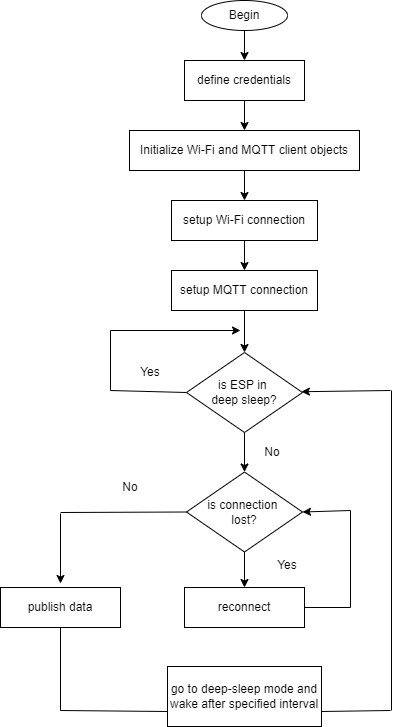

The diagram above was exported from draw.io. Its source (the exported page's mxGraphModel, read from the mxfile embedded in the PNG):
<mxGraphModel dx="862" dy="442" grid="1" gridSize="10" guides="1" tooltips="1" connect="1" arrows="1" fold="1" page="1" pageScale="1" pageWidth="827" pageHeight="1169" math="0" shadow="0">
  <root>
    <mxCell id="WIyWlLk6GJQsqaUBKTNV-0" />
    <mxCell id="WIyWlLk6GJQsqaUBKTNV-1" parent="WIyWlLk6GJQsqaUBKTNV-0" />
    <mxCell id="eniQjAe9ZpZ1v0oh9tFW-0" value="Begin" style="ellipse;whiteSpace=wrap;html=1;" vertex="1" parent="WIyWlLk6GJQsqaUBKTNV-1">
      <mxGeometry x="371" y="90" width="86" height="30" as="geometry" />
    </mxCell>
    <mxCell id="eniQjAe9ZpZ1v0oh9tFW-1" value="define credentials" style="rounded=0;whiteSpace=wrap;html=1;" vertex="1" parent="WIyWlLk6GJQsqaUBKTNV-1">
      <mxGeometry x="354" y="150" width="120" height="40" as="geometry" />
    </mxCell>
    <mxCell id="eniQjAe9ZpZ1v0oh9tFW-2" value="Initialize Wi-Fi and MQTT client objects" style="rounded=0;whiteSpace=wrap;html=1;" vertex="1" parent="WIyWlLk6GJQsqaUBKTNV-1">
      <mxGeometry x="299" y="220" width="230" height="40" as="geometry" />
    </mxCell>
    <mxCell id="eniQjAe9ZpZ1v0oh9tFW-3" value="setup Wi-Fi connection" style="rounded=0;whiteSpace=wrap;html=1;" vertex="1" parent="WIyWlLk6GJQsqaUBKTNV-1">
      <mxGeometry x="341" y="290" width="146" height="40" as="geometry" />
    </mxCell>
    <mxCell id="eniQjAe9ZpZ1v0oh9tFW-4" value="setup MQTT connection" style="rounded=0;whiteSpace=wrap;html=1;" vertex="1" parent="WIyWlLk6GJQsqaUBKTNV-1">
      <mxGeometry x="341" y="360" width="146" height="40" as="geometry" />
    </mxCell>
    <mxCell id="eniQjAe9ZpZ1v0oh9tFW-5" value="is ESP in &lt;br&gt;deep sleep?" style="rhombus;whiteSpace=wrap;html=1;" vertex="1" parent="WIyWlLk6GJQsqaUBKTNV-1">
      <mxGeometry x="356" y="442" width="116" height="80" as="geometry" />
    </mxCell>
    <mxCell id="eniQjAe9ZpZ1v0oh9tFW-6" value="is connection &lt;br&gt;lost?" style="rhombus;whiteSpace=wrap;html=1;" vertex="1" parent="WIyWlLk6GJQsqaUBKTNV-1">
      <mxGeometry x="356" y="561.5" width="116" height="80" as="geometry" />
    </mxCell>
    <mxCell id="eniQjAe9ZpZ1v0oh9tFW-7" value="reconnect" style="rounded=0;whiteSpace=wrap;html=1;" vertex="1" parent="WIyWlLk6GJQsqaUBKTNV-1">
      <mxGeometry x="354" y="677" width="120" height="40" as="geometry" />
    </mxCell>
    <mxCell id="eniQjAe9ZpZ1v0oh9tFW-8" value="go to deep-sleep mode and wake after specified interval" style="rounded=0;whiteSpace=wrap;html=1;" vertex="1" parent="WIyWlLk6GJQsqaUBKTNV-1">
      <mxGeometry x="337" y="756" width="154" height="60" as="geometry" />
    </mxCell>
    <mxCell id="eniQjAe9ZpZ1v0oh9tFW-9" value="publish data" style="rounded=0;whiteSpace=wrap;html=1;" vertex="1" parent="WIyWlLk6GJQsqaUBKTNV-1">
      <mxGeometry x="170" y="677" width="120" height="40" as="geometry" />
    </mxCell>
    <mxCell id="eniQjAe9ZpZ1v0oh9tFW-10" value="" style="endArrow=classic;html=1;rounded=0;exitX=0.5;exitY=1;exitDx=0;exitDy=0;entryX=0.5;entryY=0;entryDx=0;entryDy=0;" edge="1" parent="WIyWlLk6GJQsqaUBKTNV-1" source="eniQjAe9ZpZ1v0oh9tFW-0" target="eniQjAe9ZpZ1v0oh9tFW-1">
      <mxGeometry width="50" height="50" relative="1" as="geometry">
        <mxPoint x="390" y="280" as="sourcePoint" />
        <mxPoint x="440" y="230" as="targetPoint" />
      </mxGeometry>
    </mxCell>
    <mxCell id="eniQjAe9ZpZ1v0oh9tFW-11" value="" style="endArrow=classic;html=1;rounded=0;exitX=0.5;exitY=1;exitDx=0;exitDy=0;entryX=0.5;entryY=0;entryDx=0;entryDy=0;" edge="1" parent="WIyWlLk6GJQsqaUBKTNV-1" source="eniQjAe9ZpZ1v0oh9tFW-1" target="eniQjAe9ZpZ1v0oh9tFW-2">
      <mxGeometry width="50" height="50" relative="1" as="geometry">
        <mxPoint x="390" y="280" as="sourcePoint" />
        <mxPoint x="440" y="230" as="targetPoint" />
      </mxGeometry>
    </mxCell>
    <mxCell id="eniQjAe9ZpZ1v0oh9tFW-12" value="" style="endArrow=classic;html=1;rounded=0;exitX=0.5;exitY=1;exitDx=0;exitDy=0;entryX=0.5;entryY=0;entryDx=0;entryDy=0;" edge="1" parent="WIyWlLk6GJQsqaUBKTNV-1" source="eniQjAe9ZpZ1v0oh9tFW-2" target="eniQjAe9ZpZ1v0oh9tFW-3">
      <mxGeometry width="50" height="50" relative="1" as="geometry">
        <mxPoint x="390" y="380" as="sourcePoint" />
        <mxPoint x="440" y="330" as="targetPoint" />
      </mxGeometry>
    </mxCell>
    <mxCell id="eniQjAe9ZpZ1v0oh9tFW-13" value="" style="endArrow=classic;html=1;rounded=0;exitX=0.5;exitY=1;exitDx=0;exitDy=0;entryX=0.5;entryY=0;entryDx=0;entryDy=0;" edge="1" parent="WIyWlLk6GJQsqaUBKTNV-1" source="eniQjAe9ZpZ1v0oh9tFW-3" target="eniQjAe9ZpZ1v0oh9tFW-4">
      <mxGeometry width="50" height="50" relative="1" as="geometry">
        <mxPoint x="390" y="380" as="sourcePoint" />
        <mxPoint x="440" y="330" as="targetPoint" />
      </mxGeometry>
    </mxCell>
    <mxCell id="eniQjAe9ZpZ1v0oh9tFW-14" value="" style="endArrow=classic;html=1;rounded=0;exitX=0.5;exitY=1;exitDx=0;exitDy=0;entryX=0.5;entryY=0;entryDx=0;entryDy=0;" edge="1" parent="WIyWlLk6GJQsqaUBKTNV-1" source="eniQjAe9ZpZ1v0oh9tFW-4" target="eniQjAe9ZpZ1v0oh9tFW-5">
      <mxGeometry width="50" height="50" relative="1" as="geometry">
        <mxPoint x="390" y="580" as="sourcePoint" />
        <mxPoint x="440" y="530" as="targetPoint" />
      </mxGeometry>
    </mxCell>
    <mxCell id="eniQjAe9ZpZ1v0oh9tFW-15" value="" style="endArrow=classic;html=1;rounded=0;exitX=0.5;exitY=1;exitDx=0;exitDy=0;entryX=0.5;entryY=0;entryDx=0;entryDy=0;" edge="1" parent="WIyWlLk6GJQsqaUBKTNV-1" source="eniQjAe9ZpZ1v0oh9tFW-5" target="eniQjAe9ZpZ1v0oh9tFW-6">
      <mxGeometry width="50" height="50" relative="1" as="geometry">
        <mxPoint x="390" y="597" as="sourcePoint" />
        <mxPoint x="440" y="547" as="targetPoint" />
      </mxGeometry>
    </mxCell>
    <mxCell id="eniQjAe9ZpZ1v0oh9tFW-18" value="No" style="text;html=1;strokeColor=none;fillColor=none;align=center;verticalAlign=middle;whiteSpace=wrap;rounded=0;" vertex="1" parent="WIyWlLk6GJQsqaUBKTNV-1">
      <mxGeometry x="412" y="527" width="60" height="30" as="geometry" />
    </mxCell>
    <mxCell id="eniQjAe9ZpZ1v0oh9tFW-19" value="" style="endArrow=classic;html=1;rounded=0;exitX=0.5;exitY=1;exitDx=0;exitDy=0;entryX=0.5;entryY=0;entryDx=0;entryDy=0;" edge="1" parent="WIyWlLk6GJQsqaUBKTNV-1" source="eniQjAe9ZpZ1v0oh9tFW-6" target="eniQjAe9ZpZ1v0oh9tFW-7">
      <mxGeometry width="50" height="50" relative="1" as="geometry">
        <mxPoint x="390" y="597" as="sourcePoint" />
        <mxPoint x="280" y="487" as="targetPoint" />
      </mxGeometry>
    </mxCell>
    <mxCell id="eniQjAe9ZpZ1v0oh9tFW-20" value="" style="endArrow=none;html=1;rounded=0;exitX=0;exitY=0.5;exitDx=0;exitDy=0;" edge="1" parent="WIyWlLk6GJQsqaUBKTNV-1" source="eniQjAe9ZpZ1v0oh9tFW-6">
      <mxGeometry width="50" height="50" relative="1" as="geometry">
        <mxPoint x="390" y="597" as="sourcePoint" />
        <mxPoint x="230" y="602" as="targetPoint" />
      </mxGeometry>
    </mxCell>
    <mxCell id="eniQjAe9ZpZ1v0oh9tFW-21" value="" style="endArrow=classic;html=1;rounded=0;" edge="1" parent="WIyWlLk6GJQsqaUBKTNV-1">
      <mxGeometry width="50" height="50" relative="1" as="geometry">
        <mxPoint x="230" y="603" as="sourcePoint" />
        <mxPoint x="230" y="673" as="targetPoint" />
      </mxGeometry>
    </mxCell>
    <mxCell id="eniQjAe9ZpZ1v0oh9tFW-23" value="No" style="text;html=1;strokeColor=none;fillColor=none;align=center;verticalAlign=middle;whiteSpace=wrap;rounded=0;" vertex="1" parent="WIyWlLk6GJQsqaUBKTNV-1">
      <mxGeometry x="270" y="561.5" width="60" height="30" as="geometry" />
    </mxCell>
    <mxCell id="eniQjAe9ZpZ1v0oh9tFW-24" value="Yes" style="text;html=1;strokeColor=none;fillColor=none;align=center;verticalAlign=middle;whiteSpace=wrap;rounded=0;" vertex="1" parent="WIyWlLk6GJQsqaUBKTNV-1">
      <mxGeometry x="427" y="640" width="60" height="30" as="geometry" />
    </mxCell>
    <mxCell id="eniQjAe9ZpZ1v0oh9tFW-25" value="" style="endArrow=none;html=1;rounded=0;exitX=0;exitY=0.5;exitDx=0;exitDy=0;" edge="1" parent="WIyWlLk6GJQsqaUBKTNV-1" source="eniQjAe9ZpZ1v0oh9tFW-5">
      <mxGeometry width="50" height="50" relative="1" as="geometry">
        <mxPoint x="390" y="580" as="sourcePoint" />
        <mxPoint x="280" y="480" as="targetPoint" />
      </mxGeometry>
    </mxCell>
    <mxCell id="eniQjAe9ZpZ1v0oh9tFW-26" value="" style="endArrow=none;html=1;rounded=0;" edge="1" parent="WIyWlLk6GJQsqaUBKTNV-1">
      <mxGeometry width="50" height="50" relative="1" as="geometry">
        <mxPoint x="280" y="480" as="sourcePoint" />
        <mxPoint x="280" y="420" as="targetPoint" />
      </mxGeometry>
    </mxCell>
    <mxCell id="eniQjAe9ZpZ1v0oh9tFW-27" value="" style="endArrow=classic;html=1;rounded=0;" edge="1" parent="WIyWlLk6GJQsqaUBKTNV-1">
      <mxGeometry width="50" height="50" relative="1" as="geometry">
        <mxPoint x="280" y="420" as="sourcePoint" />
        <mxPoint x="410" y="420" as="targetPoint" />
      </mxGeometry>
    </mxCell>
    <mxCell id="eniQjAe9ZpZ1v0oh9tFW-28" value="Yes" style="text;html=1;strokeColor=none;fillColor=none;align=center;verticalAlign=middle;whiteSpace=wrap;rounded=0;" vertex="1" parent="WIyWlLk6GJQsqaUBKTNV-1">
      <mxGeometry x="290" y="447" width="60" height="30" as="geometry" />
    </mxCell>
    <mxCell id="eniQjAe9ZpZ1v0oh9tFW-29" value="" style="endArrow=none;html=1;rounded=0;exitX=0.5;exitY=1;exitDx=0;exitDy=0;" edge="1" parent="WIyWlLk6GJQsqaUBKTNV-1" source="eniQjAe9ZpZ1v0oh9tFW-9">
      <mxGeometry width="50" height="50" relative="1" as="geometry">
        <mxPoint x="390" y="680" as="sourcePoint" />
        <mxPoint x="230" y="800" as="targetPoint" />
      </mxGeometry>
    </mxCell>
    <mxCell id="eniQjAe9ZpZ1v0oh9tFW-30" value="" style="endArrow=none;html=1;rounded=0;entryX=0;entryY=0.75;entryDx=0;entryDy=0;" edge="1" parent="WIyWlLk6GJQsqaUBKTNV-1" target="eniQjAe9ZpZ1v0oh9tFW-8">
      <mxGeometry width="50" height="50" relative="1" as="geometry">
        <mxPoint x="230" y="800" as="sourcePoint" />
        <mxPoint x="320" y="790" as="targetPoint" />
      </mxGeometry>
    </mxCell>
    <mxCell id="eniQjAe9ZpZ1v0oh9tFW-34" value="" style="endArrow=none;html=1;rounded=0;exitX=1;exitY=0.5;exitDx=0;exitDy=0;" edge="1" parent="WIyWlLk6GJQsqaUBKTNV-1" source="eniQjAe9ZpZ1v0oh9tFW-7">
      <mxGeometry width="50" height="50" relative="1" as="geometry">
        <mxPoint x="390" y="680" as="sourcePoint" />
        <mxPoint x="520" y="697" as="targetPoint" />
      </mxGeometry>
    </mxCell>
    <mxCell id="eniQjAe9ZpZ1v0oh9tFW-35" value="" style="endArrow=none;html=1;rounded=0;" edge="1" parent="WIyWlLk6GJQsqaUBKTNV-1">
      <mxGeometry width="50" height="50" relative="1" as="geometry">
        <mxPoint x="520" y="697" as="sourcePoint" />
        <mxPoint x="520" y="600" as="targetPoint" />
      </mxGeometry>
    </mxCell>
    <mxCell id="eniQjAe9ZpZ1v0oh9tFW-36" value="" style="endArrow=classic;html=1;rounded=0;entryX=1;entryY=0.5;entryDx=0;entryDy=0;" edge="1" parent="WIyWlLk6GJQsqaUBKTNV-1" target="eniQjAe9ZpZ1v0oh9tFW-6">
      <mxGeometry width="50" height="50" relative="1" as="geometry">
        <mxPoint x="520" y="600" as="sourcePoint" />
        <mxPoint x="440" y="630" as="targetPoint" />
      </mxGeometry>
    </mxCell>
    <mxCell id="eniQjAe9ZpZ1v0oh9tFW-37" value="" style="endArrow=none;html=1;rounded=0;exitX=1;exitY=0.75;exitDx=0;exitDy=0;" edge="1" parent="WIyWlLk6GJQsqaUBKTNV-1" source="eniQjAe9ZpZ1v0oh9tFW-8">
      <mxGeometry width="50" height="50" relative="1" as="geometry">
        <mxPoint x="390" y="680" as="sourcePoint" />
        <mxPoint x="560" y="800" as="targetPoint" />
      </mxGeometry>
    </mxCell>
    <mxCell id="eniQjAe9ZpZ1v0oh9tFW-38" value="" style="endArrow=none;html=1;rounded=0;" edge="1" parent="WIyWlLk6GJQsqaUBKTNV-1">
      <mxGeometry width="50" height="50" relative="1" as="geometry">
        <mxPoint x="561" y="800" as="sourcePoint" />
        <mxPoint x="561" y="480" as="targetPoint" />
      </mxGeometry>
    </mxCell>
    <mxCell id="eniQjAe9ZpZ1v0oh9tFW-39" value="" style="endArrow=classic;html=1;rounded=0;" edge="1" parent="WIyWlLk6GJQsqaUBKTNV-1" target="eniQjAe9ZpZ1v0oh9tFW-5">
      <mxGeometry width="50" height="50" relative="1" as="geometry">
        <mxPoint x="560" y="480" as="sourcePoint" />
        <mxPoint x="440" y="530" as="targetPoint" />
      </mxGeometry>
    </mxCell>
  </root>
</mxGraphModel>